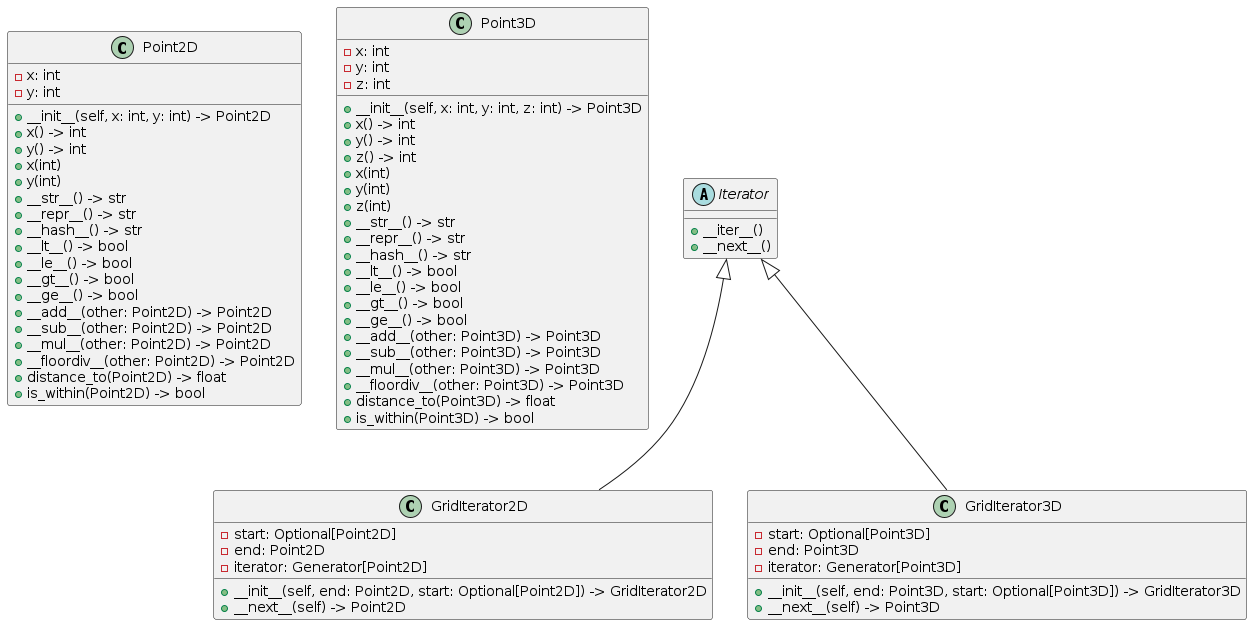

The diagram above was rendered by PlantUML. Its source (embedded in the PNG):
@startuml "grid-point class diagram"

class Point2D {
    - x: int
    - y: int
    + __init__(self, x: int, y: int) -> Point2D
    + x() -> int
    + y() -> int
    + x(int)
    + y(int)
    + __str__() -> str
    + __repr__() -> str
    + __hash__() -> str
    + __lt__() -> bool
    + __le__() -> bool
    + __gt__() -> bool
    + __ge__() -> bool
    + __add__(other: Point2D) -> Point2D
    + __sub__(other: Point2D) -> Point2D
    + __mul__(other: Point2D) -> Point2D
    + __floordiv__(other: Point2D) -> Point2D
    + distance_to(Point2D) -> float
    + is_within(Point2D) -> bool
}

class Point3D {
    - x: int
    - y: int
    - z: int
    + __init__(self, x: int, y: int, z: int) -> Point3D
    + x() -> int
    + y() -> int
    + z() -> int
    + x(int)
    + y(int)
    + z(int)
    + __str__() -> str
    + __repr__() -> str
    + __hash__() -> str
    + __lt__() -> bool
    + __le__() -> bool
    + __gt__() -> bool
    + __ge__() -> bool
    + __add__(other: Point3D) -> Point3D
    + __sub__(other: Point3D) -> Point3D
    + __mul__(other: Point3D) -> Point3D
    + __floordiv__(other: Point3D) -> Point3D
    + distance_to(Point3D) -> float
    + is_within(Point3D) -> bool
}



abstract Iterator {
    + __iter__()
    + __next__()
}

class GridIterator2D {
    - start: Optional[Point2D]
    - end: Point2D
    - iterator: Generator[Point2D]
    + __init__(self, end: Point2D, start: Optional[Point2D]) -> GridIterator2D
    + __next__(self) -> Point2D
}

class GridIterator3D {
    - start: Optional[Point3D]
    - end: Point3D
    - iterator: Generator[Point3D]
    + __init__(self, end: Point3D, start: Optional[Point3D]) -> GridIterator3D
    + __next__(self) -> Point3D
}
Iterator <|-- GridIterator2D
Iterator <|-- GridIterator3D
@enduml